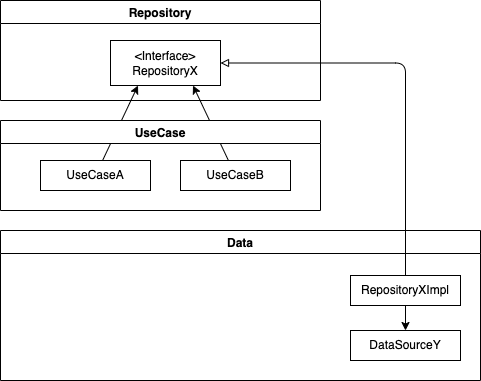

The diagram above was exported from draw.io. Its source (the exported page's mxGraphModel, read from the mxfile embedded in the PNG):
<mxGraphModel dx="1414" dy="1107" grid="1" gridSize="10" guides="1" tooltips="1" connect="1" arrows="1" fold="1" page="1" pageScale="1" pageWidth="3000" pageHeight="3000" math="0" shadow="0">
  <root>
    <mxCell id="0" />
    <mxCell id="1" parent="0" />
    <mxCell id="6" value="Repository" style="swimlane;" parent="1" vertex="1">
      <mxGeometry x="1200" y="610" width="320" height="100" as="geometry" />
    </mxCell>
    <mxCell id="5" value="&amp;lt;Interface&amp;gt;&lt;br&gt;RepositoryX" style="rounded=0;whiteSpace=wrap;html=1;" parent="6" vertex="1">
      <mxGeometry x="110" y="40" width="110" height="45" as="geometry" />
    </mxCell>
    <mxCell id="7" value="Data" style="swimlane;" parent="1" vertex="1">
      <mxGeometry x="1200" y="840" width="480" height="150" as="geometry" />
    </mxCell>
    <mxCell id="18" style="edgeStyle=orthogonalEdgeStyle;html=1;entryX=0.5;entryY=0;entryDx=0;entryDy=0;endArrow=classic;endFill=1;" parent="7" source="8" target="9" edge="1">
      <mxGeometry relative="1" as="geometry" />
    </mxCell>
    <mxCell id="8" value="RepositoryXImpl" style="rounded=0;whiteSpace=wrap;html=1;" parent="7" vertex="1">
      <mxGeometry x="350" y="45" width="110" height="30" as="geometry" />
    </mxCell>
    <mxCell id="9" value="DataSourceY" style="rounded=0;whiteSpace=wrap;html=1;" parent="7" vertex="1">
      <mxGeometry x="350" y="100" width="110" height="30" as="geometry" />
    </mxCell>
    <mxCell id="15" style="edgeStyle=none;html=1;entryX=0.25;entryY=1;entryDx=0;entryDy=0;" parent="1" source="3" target="5" edge="1">
      <mxGeometry relative="1" as="geometry" />
    </mxCell>
    <mxCell id="16" style="edgeStyle=none;html=1;entryX=0.75;entryY=1;entryDx=0;entryDy=0;" parent="1" source="4" target="5" edge="1">
      <mxGeometry relative="1" as="geometry" />
    </mxCell>
    <mxCell id="2" value="UseCase" style="swimlane;" parent="1" vertex="1">
      <mxGeometry x="1200" y="730" width="320" height="90" as="geometry" />
    </mxCell>
    <mxCell id="3" value="UseCaseA" style="rounded=0;whiteSpace=wrap;html=1;" parent="2" vertex="1">
      <mxGeometry x="40" y="40" width="110" height="30" as="geometry" />
    </mxCell>
    <mxCell id="4" value="UseCaseB" style="rounded=0;whiteSpace=wrap;html=1;" parent="2" vertex="1">
      <mxGeometry x="180" y="40" width="110" height="30" as="geometry" />
    </mxCell>
    <mxCell id="17" style="edgeStyle=orthogonalEdgeStyle;html=1;entryX=1;entryY=0.5;entryDx=0;entryDy=0;endArrow=block;endFill=0;" parent="1" source="8" target="5" edge="1">
      <mxGeometry relative="1" as="geometry">
        <Array as="points">
          <mxPoint x="1605" y="673" />
        </Array>
      </mxGeometry>
    </mxCell>
  </root>
</mxGraphModel>